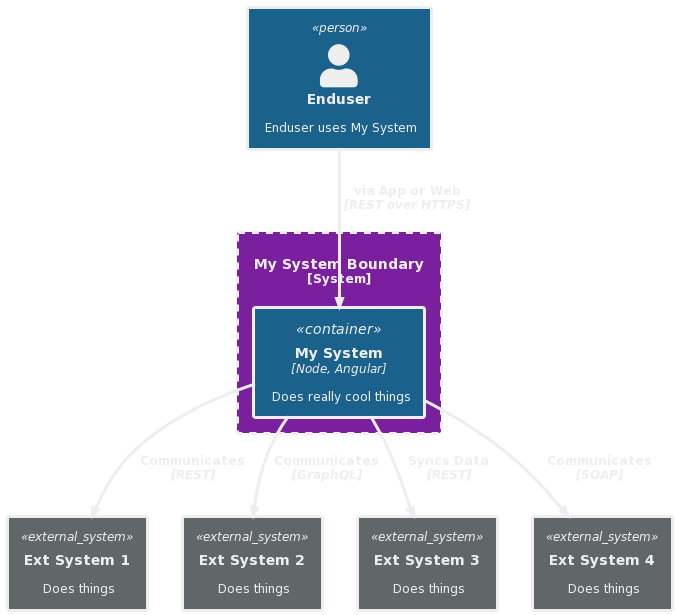

The diagram above was rendered by PlantUML. Its source (embedded in the PNG):
@startuml
!include <C4/C4_Container>

!define BG_MAIN_COLOR      #1A618C
!define BG_SECONDARY_COLOR #616768
!define BG_PACKAGE_COLOR   #7a209f
!define BORDER_COLOR       #EEEEEE
!define FONT_COLOR         #EEEEEE


' include the general skinparams for both, light and dark
' to overwrite with the given settings
!define BORDER_THICKNESS 3

skinparam Padding 4
skinparam RoundCorner 4
skinparam Shadowing false

skinparam Default {
'FontName "Open Sans Semibold"
FontColor FONT_COLOR
FontSize 12
}

skinparam Arrow {
Color FONT_COLOR
FontColor FONT_COLOR
FontStyle Bold
}

skinparam package {
FontColor FONT_COLOR
BackgroundColor BG_MAIN_COLOR
BorderColor BORDER_COLOR
}
skinparam node {
FontColor FONT_COLOR
BackgroundColor BG_PACKAGE_COLOR
BorderColor BORDER_COLOR
}
skinparam component {
BackgroundColor BG_MAIN_COLOR
BorderColor BORDER_COLOR
FontColor FONT_COLOR
Style uml2
}

skinparam database {
BackgroundColor BG_MAIN_COLOR
BorderColor BORDER_COLOR
FontColor FONT_COLOR
}

skinparam cloud {
BackgroundColor BG_MAIN_COLOR
BorderColor BORDER_COLOR
FontColor FONT_COLOR
}

skinparam collections {
BackgroundColor BG_MAIN_COLOR
BorderColor BORDER_COLOR
FontColor FONT_COLOR
}
skinparam Control {
BackgroundColor BG_MAIN_COLOR
BorderColor BORDER_COLOR
FontColor FONT_COLOR
}
skinparam Boundary {
BackgroundColor BG_MAIN_COLOR
BorderColor BORDER_COLOR
FontColor FONT_COLOR
}
skinparam Entity {
BackgroundColor BG_MAIN_COLOR
BorderColor BORDER_COLOR
FontColor FONT_COLOR
}
skinparam interface {
BackgroundColor BG_MAIN_COLOR
BorderColor BORDER_COLOR
FontColor FONT_COLOR
}
skinparam SequenceParticipantBorderThickness 3
skinparam sequence {
ParticipantBackgroundColor BG_MAIN_COLOR
ParticipantBorderColor BORDER_COLOR
ParticipantFontStyle normal
ParticipantFontColor FONT_COLOR
LifeLineBorderColor BORDER_COLOR
LifeLineBackgroundColor BG_MAIN_COLOR
ArrowColor FONT_COLOR
ArrowBorderColor BORDER_COLOR
ArrowFontColor FONT_COLOR
ArrowThickness 3
ActorBackgroundColor BG_MAIN_COLOR
ActorBorderColor BORDER_COLOR
ActorFontColor FONT_COLOR
}

' C4 Styling
' ##################################

skinparam rectangle<<person>> {
StereotypeFontColor FONT_COLOR
FontColor FONT_COLOR
BackgroundColor BG_MAIN_COLOR
BorderColor BORDER_COLOR
BorderThickness BORDER_THICKNESS
}

skinparam rectangle<<external_person>> {
StereotypeFontColor FONT_COLOR
FontColor FONT_COLOR
BackgroundColor BG_SECONDARY_COLOR
BorderColor BORDER_COLOR
BorderThickness BORDER_THICKNESS
}

skinparam rectangle<<system>> {
StereotypeFontColor FONT_COLOR
FontColor FONT_COLOR
BackgroundColor BG_MAIN_COLOR
BorderColor BORDER_COLOR
BorderThickness BORDER_THICKNESS
}

skinparam rectangle<<external_system>> {
StereotypeFontColor FONT_COLOR
FontColor FONT_COLOR
BackgroundColor BG_SECONDARY_COLOR
BorderColor BORDER_COLOR
BorderThickness BORDER_THICKNESS
}

skinparam database<<system>> {
StereotypeFontColor FONT_COLOR
FontColor FONT_COLOR
BackgroundColor BG_MAIN_COLOR
BorderColor BORDER_COLOR
BorderThickness BORDER_THICKNESS
}

skinparam database<<external_system>> {
StereotypeFontColor FONT_COLOR
FontColor FONT_COLOR
BackgroundColor BG_SECONDARY_COLOR
BorderColor BORDER_COLOR
BorderThickness BORDER_THICKNESS
}

skinparam rectangle<<boundary>> {
Shadowing false
StereotypeFontSize 0
BackgroundColor BG_PACKAGE_COLOR
StereotypeFontColor FONT_COLOR
FontColor FONT_COLOR
BorderColor BORDER_COLOR
BorderStyle dashed
BorderThickness BORDER_THICKNESS
}
skinparam rectangle<<container>> {
Shadowing false
StereotypeFontSize 14
BackgroundColor BG_MAIN_COLOR
StereotypeFontColor FONT_COLOR
FontColor FONT_COLOR
BorderColor BORDER_COLOR
BorderThickness BORDER_THICKNESS
}



!unquoted procedure Person()
Person(personAlias, "Enduser", "Enduser uses My System")
!endfunction

!unquoted procedure BOUNDARY()
System_Boundary(ms, "My System Boundary") {
Container(mysystem, "My System", "Node, Angular", "Does really cool things")
}
!endfunction

!unquoted procedure EXTSYSTEMS()
System_Ext(sys_ext1, "Ext System 1", "Does things")
System_Ext(sys_ext2, "Ext System 2", "Does things")
System_Ext(sys_ext3, "Ext System 3", "Does things")
System_Ext(sys_ext4, "Ext System 4", "Does things")
!endfunction

' Echo the persons
Person()
' The PB system context
BOUNDARY()
' echo the external systems
EXTSYSTEMS()

' Relationships
Rel(personAlias, mysystem, "via App or Web", "REST over HTTPS")
Rel(mysystem, sys_ext1, "Communicates", "REST")
Rel(mysystem, sys_ext2, "Communicates","GraphQL")
Rel(mysystem, sys_ext3, "Syncs Data", "REST")
Rel(mysystem, sys_ext4, "Communicates", "SOAP")
@enduml